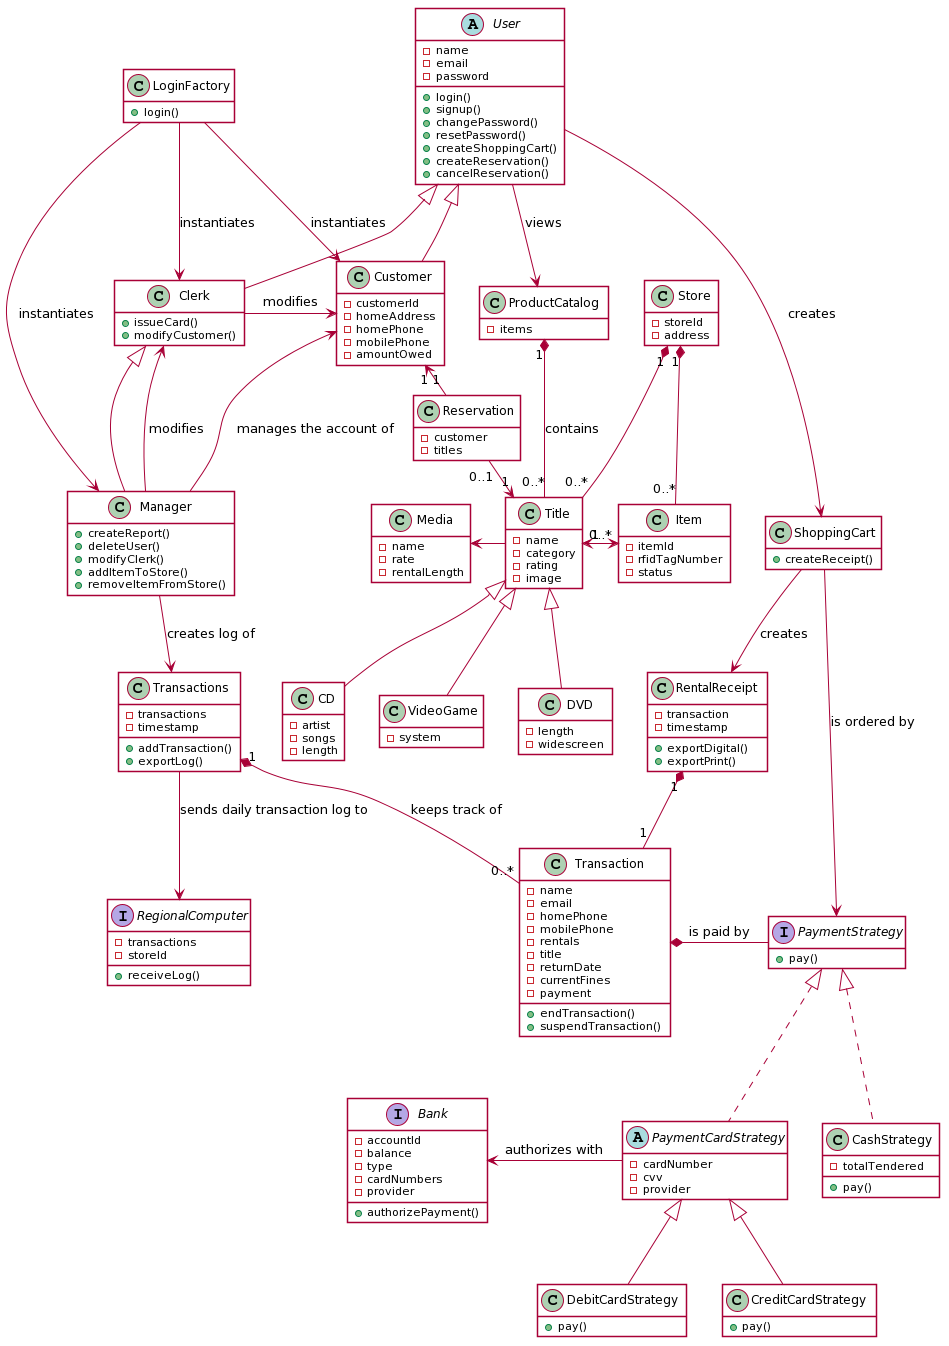

The diagram above was rendered by PlantUML. Its source (embedded in the PNG):
@startuml
skinparam shadowing false
skinparam class{
BackgroundColor white
}
hide empty members

class LoginFactory{
+login()
}

LoginFactory --> Clerk: instantiates
LoginFactory --> Manager: instantiates
LoginFactory --> Customer: instantiates

abstract class User{
-name
-email
-password
+login()
+signup()
+changePassword()
+resetPassword()
+createShoppingCart()
+createReservation()
+cancelReservation()
}

class Customer extends User{
-customerId
-homeAddress
-homePhone
-mobilePhone
-amountOwed
}

class Clerk extends User{
+issueCard()
+modifyCustomer()
}

class Manager extends Clerk{
+createReport()
+deleteUser()
+modifyClerk()
+addItemToStore()
+removeItemFromStore()
}

Manager --> Clerk: modifies
Customer <-- Manager: manages the account of

Clerk -> Customer: modifies

class Title{
-name
-category
-rating
-image
}

class DVD extends Title{
-length
-widescreen
}

class CD extends Title{
-artist
-songs
-length
}

class VideoGame extends Title{
-system
}

class Media{
-name
-rate
-rentalLength
}

Media <- Title

class ProductCatalog{
-items
}

User --> ProductCatalog: views

class Item{
-itemId
-rfidTagNumber
-status
}

Title "1" <-> "0..*" Item

ProductCatalog "1" *-- "0..*" Title: contains

class Store{
-storeId
-address
}

Store "1" *-- "0..*" Item
Store "1" *-- "0..*" Title

class Reservation{
-customer
-titles
}

Customer "1" <- "1" Reservation
Reservation "0..1" -> "1" Title

interface PaymentStrategy{
+pay()
}

class CashStrategy implements PaymentStrategy{
-totalTendered
+pay()
}

abstract class PaymentCardStrategy implements PaymentStrategy{
-cardNumber
-cvv
-provider
}

interface Bank{
-accountId
-balance
-type
-cardNumbers
-provider
+authorizePayment()
}

Bank <- PaymentCardStrategy: authorizes with

class DebitCardStrategy extends PaymentCardStrategy{
+pay()
}

class CreditCardStrategy extends PaymentCardStrategy{
+pay()
}

class Transaction{
-name
-email
-homePhone
-mobilePhone
-rentals
-title
-returnDate
-currentFines
-payment
+endTransaction()
+suspendTransaction()
}

Transaction *- PaymentStrategy: is paid by

class Transactions{
-transactions
-timestamp
+addTransaction()
+exportLog()
}

interface RegionalComputer{
-transactions
-storeId
+receiveLog()
}

Transactions --> RegionalComputer: sends daily transaction log to

Transactions "1" *-- "0..*" Transaction: keeps track of

Manager --> Transactions: creates log of

class ShoppingCart{
+createReceipt()
}

ShoppingCart --> PaymentStrategy: is ordered by

class RentalReceipt{
-transaction
-timestamp
+exportDigital()
+exportPrint()
}

ShoppingCart --> RentalReceipt: creates

User --> ShoppingCart: creates

RentalReceipt "1" *-- "1" Transaction
@enduml